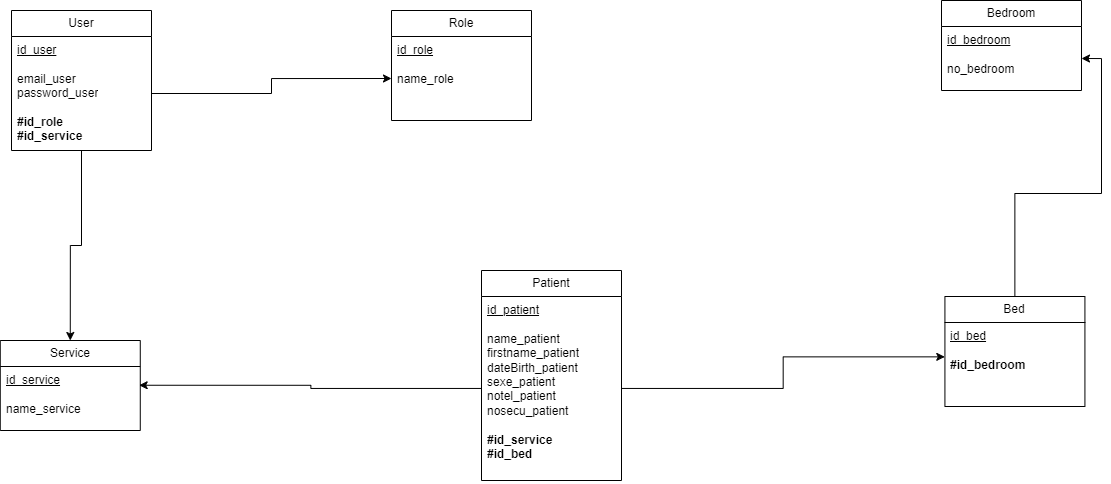

The diagram above was exported from draw.io. Its source (the exported page's mxGraphModel, read from the mxfile embedded in the PNG):
<mxGraphModel dx="1734" dy="923" grid="1" gridSize="10" guides="1" tooltips="1" connect="1" arrows="1" fold="1" page="1" pageScale="1" pageWidth="1169" pageHeight="827" math="0" shadow="0">
  <root>
    <mxCell id="0" />
    <mxCell id="1" parent="0" />
    <mxCell id="XlQc5thyFu5pMw_67GNQ-38" value="Bedroom" style="swimlane;fontStyle=0;childLayout=stackLayout;horizontal=1;startSize=26;fillColor=none;horizontalStack=0;resizeParent=1;resizeParentMax=0;resizeLast=0;collapsible=1;marginBottom=0;whiteSpace=wrap;html=1;" vertex="1" parent="1">
      <mxGeometry x="1160" y="280" width="140" height="90" as="geometry" />
    </mxCell>
    <mxCell id="XlQc5thyFu5pMw_67GNQ-39" value="&lt;u&gt;id_bedroom&lt;/u&gt;&lt;div&gt;&lt;u&gt;&lt;br&gt;&lt;/u&gt;&lt;div&gt;no_bedroom&lt;/div&gt;&lt;/div&gt;" style="text;strokeColor=none;fillColor=none;align=left;verticalAlign=top;spacingLeft=4;spacingRight=4;overflow=hidden;rotatable=0;points=[[0,0.5],[1,0.5]];portConstraint=eastwest;whiteSpace=wrap;html=1;" vertex="1" parent="XlQc5thyFu5pMw_67GNQ-38">
      <mxGeometry y="26" width="140" height="64" as="geometry" />
    </mxCell>
    <mxCell id="JFUsXDDNwFFS7Vpk6uUw-3" style="edgeStyle=orthogonalEdgeStyle;rounded=0;orthogonalLoop=1;jettySize=auto;html=1;entryX=1;entryY=0.5;entryDx=0;entryDy=0;" edge="1" parent="1" source="XlQc5thyFu5pMw_67GNQ-40" target="XlQc5thyFu5pMw_67GNQ-39">
      <mxGeometry relative="1" as="geometry">
        <mxPoint x="1233.42" y="380" as="targetPoint" />
      </mxGeometry>
    </mxCell>
    <mxCell id="XlQc5thyFu5pMw_67GNQ-40" value="Bed" style="swimlane;fontStyle=0;childLayout=stackLayout;horizontal=1;startSize=26;fillColor=none;horizontalStack=0;resizeParent=1;resizeParentMax=0;resizeLast=0;collapsible=1;marginBottom=0;whiteSpace=wrap;html=1;" vertex="1" parent="1">
      <mxGeometry x="1163.42" y="576" width="140" height="110" as="geometry" />
    </mxCell>
    <mxCell id="XlQc5thyFu5pMw_67GNQ-41" value="&lt;u&gt;id_bed&lt;/u&gt;&lt;div&gt;&lt;br&gt;&lt;/div&gt;&lt;div&gt;&lt;b&gt;#id_bedroom&lt;/b&gt;&lt;/div&gt;" style="text;strokeColor=none;fillColor=none;align=left;verticalAlign=top;spacingLeft=4;spacingRight=4;overflow=hidden;rotatable=0;points=[[0,0.5],[1,0.5]];portConstraint=eastwest;whiteSpace=wrap;html=1;" vertex="1" parent="XlQc5thyFu5pMw_67GNQ-40">
      <mxGeometry y="26" width="140" height="84" as="geometry" />
    </mxCell>
    <mxCell id="XlQc5thyFu5pMw_67GNQ-42" value="Role" style="swimlane;fontStyle=0;childLayout=stackLayout;horizontal=1;startSize=26;fillColor=none;horizontalStack=0;resizeParent=1;resizeParentMax=0;resizeLast=0;collapsible=1;marginBottom=0;whiteSpace=wrap;html=1;" vertex="1" parent="1">
      <mxGeometry x="610" y="290" width="140" height="110" as="geometry" />
    </mxCell>
    <mxCell id="XlQc5thyFu5pMw_67GNQ-43" value="&lt;u&gt;id_role&lt;/u&gt;&lt;div&gt;&lt;u&gt;&lt;br&gt;&lt;/u&gt;&lt;div&gt;name_role&lt;/div&gt;&lt;/div&gt;" style="text;strokeColor=none;fillColor=none;align=left;verticalAlign=top;spacingLeft=4;spacingRight=4;overflow=hidden;rotatable=0;points=[[0,0.5],[1,0.5]];portConstraint=eastwest;whiteSpace=wrap;html=1;" vertex="1" parent="XlQc5thyFu5pMw_67GNQ-42">
      <mxGeometry y="26" width="140" height="84" as="geometry" />
    </mxCell>
    <mxCell id="XlQc5thyFu5pMw_67GNQ-44" value="Service" style="swimlane;fontStyle=0;childLayout=stackLayout;horizontal=1;startSize=26;fillColor=none;horizontalStack=0;resizeParent=1;resizeParentMax=0;resizeLast=0;collapsible=1;marginBottom=0;whiteSpace=wrap;html=1;" vertex="1" parent="1">
      <mxGeometry x="218.76999999999998" y="620" width="140" height="90" as="geometry" />
    </mxCell>
    <mxCell id="XlQc5thyFu5pMw_67GNQ-45" value="&lt;u&gt;id_service&lt;/u&gt;&lt;div&gt;&lt;u&gt;&lt;br&gt;&lt;/u&gt;&lt;div&gt;name_service&lt;/div&gt;&lt;/div&gt;" style="text;strokeColor=none;fillColor=none;align=left;verticalAlign=top;spacingLeft=4;spacingRight=4;overflow=hidden;rotatable=0;points=[[0,0.5],[1,0.5]];portConstraint=eastwest;whiteSpace=wrap;html=1;" vertex="1" parent="XlQc5thyFu5pMw_67GNQ-44">
      <mxGeometry y="26" width="140" height="64" as="geometry" />
    </mxCell>
    <mxCell id="XlQc5thyFu5pMw_67GNQ-46" value="Patient" style="swimlane;fontStyle=0;childLayout=stackLayout;horizontal=1;startSize=26;fillColor=none;horizontalStack=0;resizeParent=1;resizeParentMax=0;resizeLast=0;collapsible=1;marginBottom=0;whiteSpace=wrap;html=1;" vertex="1" parent="1">
      <mxGeometry x="700" y="550" width="140" height="210" as="geometry" />
    </mxCell>
    <mxCell id="XlQc5thyFu5pMw_67GNQ-47" value="&lt;u&gt;id_patient&lt;/u&gt;&lt;div&gt;&lt;u&gt;&lt;br&gt;&lt;/u&gt;&lt;div&gt;name_patient&lt;/div&gt;&lt;div&gt;firstname_patient&lt;/div&gt;&lt;div&gt;dateBirth_patient&lt;/div&gt;&lt;div&gt;sexe_patient&lt;/div&gt;&lt;div&gt;notel_patient&lt;/div&gt;&lt;div&gt;nosecu_patient&lt;/div&gt;&lt;div&gt;&lt;br&gt;&lt;/div&gt;&lt;div&gt;&lt;b&gt;#id_service&lt;/b&gt;&lt;/div&gt;&lt;div&gt;&lt;b&gt;#id_bed&lt;/b&gt;&lt;/div&gt;&lt;div&gt;&lt;br&gt;&lt;/div&gt;&lt;/div&gt;" style="text;strokeColor=none;fillColor=none;align=left;verticalAlign=top;spacingLeft=4;spacingRight=4;overflow=hidden;rotatable=0;points=[[0,0.5],[1,0.5]];portConstraint=eastwest;whiteSpace=wrap;html=1;" vertex="1" parent="XlQc5thyFu5pMw_67GNQ-46">
      <mxGeometry y="26" width="140" height="184" as="geometry" />
    </mxCell>
    <mxCell id="XlQc5thyFu5pMw_67GNQ-76" style="edgeStyle=orthogonalEdgeStyle;rounded=0;orthogonalLoop=1;jettySize=auto;html=1;entryX=0.5;entryY=0;entryDx=0;entryDy=0;" edge="1" parent="1" source="XlQc5thyFu5pMw_67GNQ-68" target="XlQc5thyFu5pMw_67GNQ-44">
      <mxGeometry relative="1" as="geometry" />
    </mxCell>
    <mxCell id="XlQc5thyFu5pMw_67GNQ-68" value="User" style="swimlane;fontStyle=0;childLayout=stackLayout;horizontal=1;startSize=26;fillColor=none;horizontalStack=0;resizeParent=1;resizeParentMax=0;resizeLast=0;collapsible=1;marginBottom=0;whiteSpace=wrap;html=1;" vertex="1" parent="1">
      <mxGeometry x="230" y="290" width="140" height="140" as="geometry" />
    </mxCell>
    <mxCell id="XlQc5thyFu5pMw_67GNQ-69" value="&lt;u&gt;id_user&lt;/u&gt;&lt;div&gt;&lt;br&gt;&lt;div&gt;email_user&lt;/div&gt;&lt;div&gt;password_user&lt;/div&gt;&lt;div&gt;&lt;br&gt;&lt;/div&gt;&lt;div&gt;&lt;b&gt;#id_role&lt;/b&gt;&lt;/div&gt;&lt;/div&gt;&lt;div&gt;&lt;b&gt;#id_service&lt;/b&gt;&lt;/div&gt;" style="text;strokeColor=none;fillColor=none;align=left;verticalAlign=top;spacingLeft=4;spacingRight=4;overflow=hidden;rotatable=0;points=[[0,0.5],[1,0.5]];portConstraint=eastwest;whiteSpace=wrap;html=1;" vertex="1" parent="XlQc5thyFu5pMw_67GNQ-68">
      <mxGeometry y="26" width="140" height="114" as="geometry" />
    </mxCell>
    <mxCell id="XlQc5thyFu5pMw_67GNQ-75" style="edgeStyle=orthogonalEdgeStyle;rounded=0;orthogonalLoop=1;jettySize=auto;html=1;entryX=0;entryY=0.5;entryDx=0;entryDy=0;" edge="1" parent="1" source="XlQc5thyFu5pMw_67GNQ-69" target="XlQc5thyFu5pMw_67GNQ-43">
      <mxGeometry relative="1" as="geometry" />
    </mxCell>
    <mxCell id="XlQc5thyFu5pMw_67GNQ-77" style="edgeStyle=orthogonalEdgeStyle;rounded=0;orthogonalLoop=1;jettySize=auto;html=1;entryX=0.992;entryY=0.293;entryDx=0;entryDy=0;entryPerimeter=0;" edge="1" parent="1" source="XlQc5thyFu5pMw_67GNQ-47" target="XlQc5thyFu5pMw_67GNQ-45">
      <mxGeometry relative="1" as="geometry" />
    </mxCell>
    <mxCell id="XlQc5thyFu5pMw_67GNQ-78" style="edgeStyle=orthogonalEdgeStyle;rounded=0;orthogonalLoop=1;jettySize=auto;html=1;entryX=-0.001;entryY=0.409;entryDx=0;entryDy=0;entryPerimeter=0;" edge="1" parent="1" source="XlQc5thyFu5pMw_67GNQ-47" target="XlQc5thyFu5pMw_67GNQ-41">
      <mxGeometry relative="1" as="geometry" />
    </mxCell>
  </root>
</mxGraphModel>